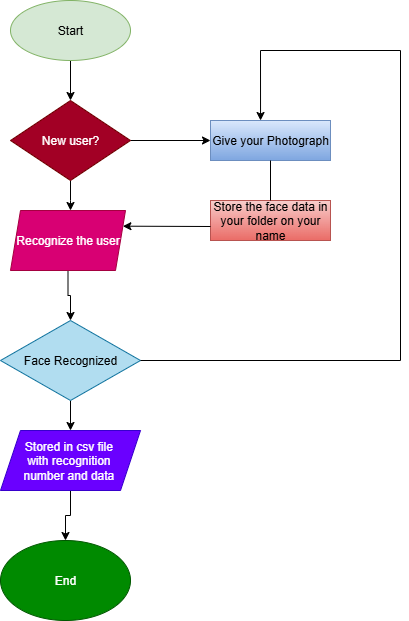

The diagram above was exported from draw.io. Its source (the exported page's mxGraphModel, read from the mxfile embedded in the PNG):
<mxGraphModel dx="928" dy="491" grid="1" gridSize="10" guides="1" tooltips="1" connect="1" arrows="1" fold="1" page="1" pageScale="1" pageWidth="827" pageHeight="1169" math="0" shadow="0">
  <root>
    <mxCell id="0" />
    <mxCell id="1" parent="0" />
    <mxCell id="yEVDA5HbRPU82vZvfn7n-3" value="" style="edgeStyle=orthogonalEdgeStyle;rounded=0;orthogonalLoop=1;jettySize=auto;html=1;" edge="1" parent="1" source="yEVDA5HbRPU82vZvfn7n-1" target="yEVDA5HbRPU82vZvfn7n-2">
      <mxGeometry relative="1" as="geometry" />
    </mxCell>
    <mxCell id="yEVDA5HbRPU82vZvfn7n-1" value="Start" style="ellipse;whiteSpace=wrap;html=1;fillColor=#d5e8d4;strokeColor=#82b366;" vertex="1" parent="1">
      <mxGeometry x="310" y="20" width="120" height="60" as="geometry" />
    </mxCell>
    <mxCell id="yEVDA5HbRPU82vZvfn7n-5" value="" style="edgeStyle=orthogonalEdgeStyle;rounded=0;orthogonalLoop=1;jettySize=auto;html=1;" edge="1" parent="1" source="yEVDA5HbRPU82vZvfn7n-2">
      <mxGeometry relative="1" as="geometry">
        <mxPoint x="370" y="230" as="targetPoint" />
      </mxGeometry>
    </mxCell>
    <mxCell id="yEVDA5HbRPU82vZvfn7n-16" value="" style="edgeStyle=orthogonalEdgeStyle;rounded=0;orthogonalLoop=1;jettySize=auto;html=1;" edge="1" parent="1" source="yEVDA5HbRPU82vZvfn7n-2" target="yEVDA5HbRPU82vZvfn7n-15">
      <mxGeometry relative="1" as="geometry" />
    </mxCell>
    <mxCell id="yEVDA5HbRPU82vZvfn7n-2" value="New user?" style="rhombus;whiteSpace=wrap;html=1;fillColor=#a20025;fontColor=#ffffff;strokeColor=#6F0000;" vertex="1" parent="1">
      <mxGeometry x="310" y="120" width="120" height="80" as="geometry" />
    </mxCell>
    <mxCell id="yEVDA5HbRPU82vZvfn7n-37" value="" style="edgeStyle=orthogonalEdgeStyle;rounded=0;orthogonalLoop=1;jettySize=auto;html=1;" edge="1" parent="1" source="yEVDA5HbRPU82vZvfn7n-4" target="yEVDA5HbRPU82vZvfn7n-7">
      <mxGeometry relative="1" as="geometry" />
    </mxCell>
    <mxCell id="yEVDA5HbRPU82vZvfn7n-4" value="Recognize the user" style="shape=parallelogram;perimeter=parallelogramPerimeter;whiteSpace=wrap;html=1;fixedSize=1;size=10;fillColor=#d80073;strokeColor=#A50040;fontColor=#ffffff;" vertex="1" parent="1">
      <mxGeometry x="310" y="230" width="115" height="60" as="geometry" />
    </mxCell>
    <mxCell id="yEVDA5HbRPU82vZvfn7n-38" value="" style="edgeStyle=orthogonalEdgeStyle;rounded=0;orthogonalLoop=1;jettySize=auto;html=1;" edge="1" parent="1" source="yEVDA5HbRPU82vZvfn7n-7" target="yEVDA5HbRPU82vZvfn7n-9">
      <mxGeometry relative="1" as="geometry" />
    </mxCell>
    <mxCell id="yEVDA5HbRPU82vZvfn7n-7" value="Face Recognized" style="rhombus;whiteSpace=wrap;html=1;fillColor=#b1ddf0;strokeColor=#10739e;" vertex="1" parent="1">
      <mxGeometry x="300" y="340" width="140" height="80" as="geometry" />
    </mxCell>
    <mxCell id="yEVDA5HbRPU82vZvfn7n-14" value="" style="edgeStyle=orthogonalEdgeStyle;rounded=0;orthogonalLoop=1;jettySize=auto;html=1;" edge="1" parent="1" source="yEVDA5HbRPU82vZvfn7n-9" target="yEVDA5HbRPU82vZvfn7n-13">
      <mxGeometry relative="1" as="geometry" />
    </mxCell>
    <mxCell id="yEVDA5HbRPU82vZvfn7n-9" value="Stored in csv file&amp;nbsp;&lt;div&gt;with recognition&amp;nbsp;&lt;/div&gt;&lt;div&gt;number and data&amp;nbsp;&lt;/div&gt;" style="shape=parallelogram;perimeter=parallelogramPerimeter;whiteSpace=wrap;html=1;fixedSize=1;fillColor=#6a00ff;fontColor=#ffffff;strokeColor=#3700CC;" vertex="1" parent="1">
      <mxGeometry x="300" y="450" width="140" height="60" as="geometry" />
    </mxCell>
    <mxCell id="yEVDA5HbRPU82vZvfn7n-13" value="End" style="ellipse;whiteSpace=wrap;html=1;fillColor=#008a00;fontColor=#ffffff;strokeColor=#005700;" vertex="1" parent="1">
      <mxGeometry x="300" y="560" width="130" height="80" as="geometry" />
    </mxCell>
    <mxCell id="yEVDA5HbRPU82vZvfn7n-15" value="Give your Photograph" style="whiteSpace=wrap;html=1;fillColor=#dae8fc;gradientColor=#7ea6e0;strokeColor=#6c8ebf;" vertex="1" parent="1">
      <mxGeometry x="510" y="140" width="120" height="40" as="geometry" />
    </mxCell>
    <mxCell id="yEVDA5HbRPU82vZvfn7n-17" value="Store the face data in your folder on your name" style="whiteSpace=wrap;html=1;fillColor=#f8cecc;gradientColor=#ea6b66;strokeColor=#b85450;" vertex="1" parent="1">
      <mxGeometry x="510" y="220" width="120" height="40" as="geometry" />
    </mxCell>
    <mxCell id="yEVDA5HbRPU82vZvfn7n-19" value="" style="endArrow=none;html=1;rounded=0;entryX=0.5;entryY=1;entryDx=0;entryDy=0;" edge="1" parent="1" target="yEVDA5HbRPU82vZvfn7n-15">
      <mxGeometry width="50" height="50" relative="1" as="geometry">
        <mxPoint x="570" y="220" as="sourcePoint" />
        <mxPoint x="430" y="230" as="targetPoint" />
      </mxGeometry>
    </mxCell>
    <mxCell id="yEVDA5HbRPU82vZvfn7n-21" value="" style="endArrow=classic;html=1;rounded=0;entryX=1;entryY=0.25;entryDx=0;entryDy=0;" edge="1" parent="1" target="yEVDA5HbRPU82vZvfn7n-4">
      <mxGeometry width="50" height="50" relative="1" as="geometry">
        <mxPoint x="510" y="246" as="sourcePoint" />
        <mxPoint x="430" y="230" as="targetPoint" />
      </mxGeometry>
    </mxCell>
    <mxCell id="yEVDA5HbRPU82vZvfn7n-23" value="" style="endArrow=classic;html=1;rounded=0;entryX=0.417;entryY=0;entryDx=0;entryDy=0;entryPerimeter=0;" edge="1" parent="1" target="yEVDA5HbRPU82vZvfn7n-15">
      <mxGeometry width="50" height="50" relative="1" as="geometry">
        <mxPoint x="700" y="70" as="sourcePoint" />
        <mxPoint x="550" y="120" as="targetPoint" />
        <Array as="points">
          <mxPoint x="560" y="70" />
        </Array>
      </mxGeometry>
    </mxCell>
    <mxCell id="yEVDA5HbRPU82vZvfn7n-24" value="" style="endArrow=none;html=1;rounded=0;" edge="1" parent="1">
      <mxGeometry width="50" height="50" relative="1" as="geometry">
        <mxPoint x="700" y="380" as="sourcePoint" />
        <mxPoint x="700" y="70" as="targetPoint" />
      </mxGeometry>
    </mxCell>
    <mxCell id="yEVDA5HbRPU82vZvfn7n-25" value="" style="endArrow=none;html=1;rounded=0;exitX=1;exitY=0.5;exitDx=0;exitDy=0;" edge="1" parent="1" source="yEVDA5HbRPU82vZvfn7n-7">
      <mxGeometry width="50" height="50" relative="1" as="geometry">
        <mxPoint x="380" y="280" as="sourcePoint" />
        <mxPoint x="700" y="380" as="targetPoint" />
      </mxGeometry>
    </mxCell>
  </root>
</mxGraphModel>